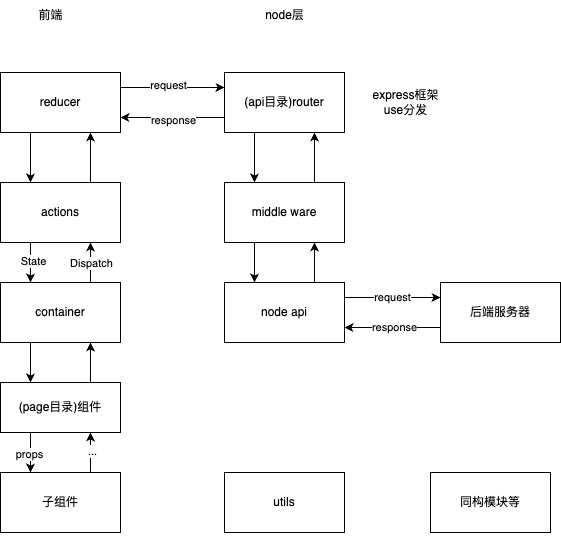

The diagram above was exported from draw.io. Its source (the exported page's mxGraphModel, read from the mxfile embedded in the PNG):
<mxGraphModel dx="1216" dy="779" grid="1" gridSize="10" guides="1" tooltips="1" connect="1" arrows="1" fold="1" page="1" pageScale="1" pageWidth="827" pageHeight="1169" math="0" shadow="0">
  <root>
    <mxCell id="0" />
    <mxCell id="1" parent="0" />
    <mxCell id="7cgKUY6B3jzYSk-91-fp-28" style="edgeStyle=orthogonalEdgeStyle;rounded=0;orthogonalLoop=1;jettySize=auto;html=1;exitX=0.75;exitY=0;exitDx=0;exitDy=0;entryX=0.75;entryY=1;entryDx=0;entryDy=0;" edge="1" parent="1" source="7cgKUY6B3jzYSk-91-fp-1" target="7cgKUY6B3jzYSk-91-fp-2">
      <mxGeometry relative="1" as="geometry" />
    </mxCell>
    <mxCell id="7cgKUY6B3jzYSk-91-fp-34" value="..." style="edgeLabel;html=1;align=center;verticalAlign=middle;resizable=0;points=[];" vertex="1" connectable="0" parent="7cgKUY6B3jzYSk-91-fp-28">
      <mxGeometry x="0.12" y="-1" relative="1" as="geometry">
        <mxPoint as="offset" />
      </mxGeometry>
    </mxCell>
    <mxCell id="7cgKUY6B3jzYSk-91-fp-1" value="子组件" style="rounded=0;whiteSpace=wrap;html=1;" vertex="1" parent="1">
      <mxGeometry x="130" y="500" width="120" height="60" as="geometry" />
    </mxCell>
    <mxCell id="7cgKUY6B3jzYSk-91-fp-27" style="edgeStyle=orthogonalEdgeStyle;rounded=0;orthogonalLoop=1;jettySize=auto;html=1;exitX=0.25;exitY=1;exitDx=0;exitDy=0;entryX=0.25;entryY=0;entryDx=0;entryDy=0;" edge="1" parent="1" source="7cgKUY6B3jzYSk-91-fp-2" target="7cgKUY6B3jzYSk-91-fp-1">
      <mxGeometry relative="1" as="geometry" />
    </mxCell>
    <mxCell id="7cgKUY6B3jzYSk-91-fp-33" value="props" style="edgeLabel;html=1;align=center;verticalAlign=middle;resizable=0;points=[];" vertex="1" connectable="0" parent="7cgKUY6B3jzYSk-91-fp-27">
      <mxGeometry x="0.04" y="-2" relative="1" as="geometry">
        <mxPoint as="offset" />
      </mxGeometry>
    </mxCell>
    <mxCell id="7cgKUY6B3jzYSk-91-fp-29" style="edgeStyle=orthogonalEdgeStyle;rounded=0;orthogonalLoop=1;jettySize=auto;html=1;exitX=0.75;exitY=0;exitDx=0;exitDy=0;entryX=0.75;entryY=1;entryDx=0;entryDy=0;" edge="1" parent="1" source="7cgKUY6B3jzYSk-91-fp-2" target="7cgKUY6B3jzYSk-91-fp-6">
      <mxGeometry relative="1" as="geometry" />
    </mxCell>
    <mxCell id="7cgKUY6B3jzYSk-91-fp-2" value="(page目录)组件" style="rounded=0;whiteSpace=wrap;html=1;" vertex="1" parent="1">
      <mxGeometry x="130" y="410" width="120" height="50" as="geometry" />
    </mxCell>
    <mxCell id="7cgKUY6B3jzYSk-91-fp-25" style="edgeStyle=orthogonalEdgeStyle;rounded=0;orthogonalLoop=1;jettySize=auto;html=1;exitX=0.75;exitY=0;exitDx=0;exitDy=0;entryX=0.75;entryY=1;entryDx=0;entryDy=0;" edge="1" parent="1" source="7cgKUY6B3jzYSk-91-fp-6" target="7cgKUY6B3jzYSk-91-fp-21">
      <mxGeometry relative="1" as="geometry" />
    </mxCell>
    <mxCell id="7cgKUY6B3jzYSk-91-fp-37" value="Dispatch" style="edgeLabel;html=1;align=center;verticalAlign=middle;resizable=0;points=[];" vertex="1" connectable="0" parent="7cgKUY6B3jzYSk-91-fp-25">
      <mxGeometry relative="1" as="geometry">
        <mxPoint as="offset" />
      </mxGeometry>
    </mxCell>
    <mxCell id="7cgKUY6B3jzYSk-91-fp-26" style="edgeStyle=orthogonalEdgeStyle;rounded=0;orthogonalLoop=1;jettySize=auto;html=1;exitX=0.25;exitY=1;exitDx=0;exitDy=0;entryX=0.25;entryY=0;entryDx=0;entryDy=0;" edge="1" parent="1" source="7cgKUY6B3jzYSk-91-fp-6" target="7cgKUY6B3jzYSk-91-fp-2">
      <mxGeometry relative="1" as="geometry" />
    </mxCell>
    <mxCell id="7cgKUY6B3jzYSk-91-fp-6" value="container" style="rounded=0;whiteSpace=wrap;html=1;" vertex="1" parent="1">
      <mxGeometry x="130" y="310" width="120" height="60" as="geometry" />
    </mxCell>
    <mxCell id="7cgKUY6B3jzYSk-91-fp-9" style="edgeStyle=orthogonalEdgeStyle;rounded=0;orthogonalLoop=1;jettySize=auto;html=1;exitX=0.5;exitY=1;exitDx=0;exitDy=0;" edge="1" parent="1" source="7cgKUY6B3jzYSk-91-fp-1" target="7cgKUY6B3jzYSk-91-fp-1">
      <mxGeometry relative="1" as="geometry" />
    </mxCell>
    <mxCell id="7cgKUY6B3jzYSk-91-fp-10" style="edgeStyle=orthogonalEdgeStyle;rounded=0;orthogonalLoop=1;jettySize=auto;html=1;exitX=0.5;exitY=1;exitDx=0;exitDy=0;" edge="1" parent="1" source="7cgKUY6B3jzYSk-91-fp-1" target="7cgKUY6B3jzYSk-91-fp-1">
      <mxGeometry relative="1" as="geometry" />
    </mxCell>
    <mxCell id="7cgKUY6B3jzYSk-91-fp-24" style="edgeStyle=orthogonalEdgeStyle;rounded=0;orthogonalLoop=1;jettySize=auto;html=1;exitX=0.25;exitY=1;exitDx=0;exitDy=0;entryX=0.25;entryY=0;entryDx=0;entryDy=0;" edge="1" parent="1" source="7cgKUY6B3jzYSk-91-fp-21" target="7cgKUY6B3jzYSk-91-fp-6">
      <mxGeometry relative="1" as="geometry" />
    </mxCell>
    <mxCell id="7cgKUY6B3jzYSk-91-fp-36" value="State" style="edgeLabel;html=1;align=center;verticalAlign=middle;resizable=0;points=[];" vertex="1" connectable="0" parent="7cgKUY6B3jzYSk-91-fp-24">
      <mxGeometry x="-0.1" y="2" relative="1" as="geometry">
        <mxPoint as="offset" />
      </mxGeometry>
    </mxCell>
    <mxCell id="7cgKUY6B3jzYSk-91-fp-42" style="edgeStyle=orthogonalEdgeStyle;rounded=0;orthogonalLoop=1;jettySize=auto;html=1;exitX=0.75;exitY=0;exitDx=0;exitDy=0;entryX=0.75;entryY=1;entryDx=0;entryDy=0;" edge="1" parent="1" source="7cgKUY6B3jzYSk-91-fp-21" target="7cgKUY6B3jzYSk-91-fp-41">
      <mxGeometry relative="1" as="geometry" />
    </mxCell>
    <mxCell id="7cgKUY6B3jzYSk-91-fp-21" value="actions" style="rounded=0;whiteSpace=wrap;html=1;" vertex="1" parent="1">
      <mxGeometry x="130" y="210" width="120" height="60" as="geometry" />
    </mxCell>
    <mxCell id="7cgKUY6B3jzYSk-91-fp-57" style="edgeStyle=orthogonalEdgeStyle;rounded=0;orthogonalLoop=1;jettySize=auto;html=1;exitX=0.75;exitY=0;exitDx=0;exitDy=0;entryX=0.75;entryY=1;entryDx=0;entryDy=0;" edge="1" parent="1" source="7cgKUY6B3jzYSk-91-fp-32" target="7cgKUY6B3jzYSk-91-fp-54">
      <mxGeometry relative="1" as="geometry" />
    </mxCell>
    <mxCell id="7cgKUY6B3jzYSk-91-fp-62" value="request" style="edgeStyle=orthogonalEdgeStyle;rounded=0;orthogonalLoop=1;jettySize=auto;html=1;exitX=1;exitY=0.25;exitDx=0;exitDy=0;entryX=0;entryY=0.25;entryDx=0;entryDy=0;" edge="1" parent="1" source="7cgKUY6B3jzYSk-91-fp-32" target="7cgKUY6B3jzYSk-91-fp-61">
      <mxGeometry relative="1" as="geometry" />
    </mxCell>
    <mxCell id="7cgKUY6B3jzYSk-91-fp-32" value="node api" style="rounded=0;whiteSpace=wrap;html=1;" vertex="1" parent="1">
      <mxGeometry x="354" y="310" width="120" height="60" as="geometry" />
    </mxCell>
    <mxCell id="7cgKUY6B3jzYSk-91-fp-38" value="前端" style="text;html=1;align=center;verticalAlign=middle;resizable=0;points=[];autosize=1;strokeColor=none;fillColor=none;" vertex="1" parent="1">
      <mxGeometry x="155" y="28" width="50" height="30" as="geometry" />
    </mxCell>
    <mxCell id="7cgKUY6B3jzYSk-91-fp-39" value="node层" style="text;html=1;align=center;verticalAlign=middle;resizable=0;points=[];autosize=1;strokeColor=none;fillColor=none;" vertex="1" parent="1">
      <mxGeometry x="384" y="28" width="60" height="30" as="geometry" />
    </mxCell>
    <mxCell id="7cgKUY6B3jzYSk-91-fp-46" style="edgeStyle=orthogonalEdgeStyle;rounded=0;orthogonalLoop=1;jettySize=auto;html=1;exitX=0;exitY=0.75;exitDx=0;exitDy=0;entryX=1;entryY=0.75;entryDx=0;entryDy=0;" edge="1" parent="1" source="7cgKUY6B3jzYSk-91-fp-40" target="7cgKUY6B3jzYSk-91-fp-41">
      <mxGeometry relative="1" as="geometry" />
    </mxCell>
    <mxCell id="7cgKUY6B3jzYSk-91-fp-48" value="response" style="edgeLabel;html=1;align=center;verticalAlign=middle;resizable=0;points=[];" vertex="1" connectable="0" parent="7cgKUY6B3jzYSk-91-fp-46">
      <mxGeometry y="2" relative="1" as="geometry">
        <mxPoint as="offset" />
      </mxGeometry>
    </mxCell>
    <mxCell id="7cgKUY6B3jzYSk-91-fp-55" style="edgeStyle=orthogonalEdgeStyle;rounded=0;orthogonalLoop=1;jettySize=auto;html=1;exitX=0.25;exitY=1;exitDx=0;exitDy=0;entryX=0.25;entryY=0;entryDx=0;entryDy=0;" edge="1" parent="1" source="7cgKUY6B3jzYSk-91-fp-40" target="7cgKUY6B3jzYSk-91-fp-54">
      <mxGeometry relative="1" as="geometry" />
    </mxCell>
    <mxCell id="7cgKUY6B3jzYSk-91-fp-40" value="(api目录)router" style="rounded=0;whiteSpace=wrap;html=1;" vertex="1" parent="1">
      <mxGeometry x="354" y="100" width="120" height="60" as="geometry" />
    </mxCell>
    <mxCell id="7cgKUY6B3jzYSk-91-fp-43" style="edgeStyle=orthogonalEdgeStyle;rounded=0;orthogonalLoop=1;jettySize=auto;html=1;exitX=0.25;exitY=1;exitDx=0;exitDy=0;entryX=0.25;entryY=0;entryDx=0;entryDy=0;" edge="1" parent="1" source="7cgKUY6B3jzYSk-91-fp-41" target="7cgKUY6B3jzYSk-91-fp-21">
      <mxGeometry relative="1" as="geometry" />
    </mxCell>
    <mxCell id="7cgKUY6B3jzYSk-91-fp-45" style="edgeStyle=orthogonalEdgeStyle;rounded=0;orthogonalLoop=1;jettySize=auto;html=1;exitX=1;exitY=0.25;exitDx=0;exitDy=0;entryX=0;entryY=0.25;entryDx=0;entryDy=0;" edge="1" parent="1" source="7cgKUY6B3jzYSk-91-fp-41" target="7cgKUY6B3jzYSk-91-fp-40">
      <mxGeometry relative="1" as="geometry" />
    </mxCell>
    <mxCell id="7cgKUY6B3jzYSk-91-fp-47" value="request" style="edgeLabel;html=1;align=center;verticalAlign=middle;resizable=0;points=[];" vertex="1" connectable="0" parent="7cgKUY6B3jzYSk-91-fp-45">
      <mxGeometry x="-0.0962" y="3" relative="1" as="geometry">
        <mxPoint as="offset" />
      </mxGeometry>
    </mxCell>
    <mxCell id="7cgKUY6B3jzYSk-91-fp-41" value="reducer" style="rounded=0;whiteSpace=wrap;html=1;" vertex="1" parent="1">
      <mxGeometry x="130" y="100" width="120" height="60" as="geometry" />
    </mxCell>
    <mxCell id="7cgKUY6B3jzYSk-91-fp-49" value="express框架&lt;br&gt;use分发" style="text;html=1;align=center;verticalAlign=middle;resizable=0;points=[];autosize=1;strokeColor=none;fillColor=none;" vertex="1" parent="1">
      <mxGeometry x="490" y="110" width="90" height="40" as="geometry" />
    </mxCell>
    <mxCell id="7cgKUY6B3jzYSk-91-fp-56" style="edgeStyle=orthogonalEdgeStyle;rounded=0;orthogonalLoop=1;jettySize=auto;html=1;exitX=0.25;exitY=1;exitDx=0;exitDy=0;entryX=0.25;entryY=0;entryDx=0;entryDy=0;" edge="1" parent="1" source="7cgKUY6B3jzYSk-91-fp-54" target="7cgKUY6B3jzYSk-91-fp-32">
      <mxGeometry relative="1" as="geometry" />
    </mxCell>
    <mxCell id="7cgKUY6B3jzYSk-91-fp-58" style="edgeStyle=orthogonalEdgeStyle;rounded=0;orthogonalLoop=1;jettySize=auto;html=1;exitX=0.75;exitY=0;exitDx=0;exitDy=0;entryX=0.75;entryY=1;entryDx=0;entryDy=0;" edge="1" parent="1" source="7cgKUY6B3jzYSk-91-fp-54" target="7cgKUY6B3jzYSk-91-fp-40">
      <mxGeometry relative="1" as="geometry" />
    </mxCell>
    <mxCell id="7cgKUY6B3jzYSk-91-fp-54" value="middle ware" style="rounded=0;whiteSpace=wrap;html=1;" vertex="1" parent="1">
      <mxGeometry x="354" y="210" width="120" height="60" as="geometry" />
    </mxCell>
    <mxCell id="7cgKUY6B3jzYSk-91-fp-59" value="utils" style="rounded=0;whiteSpace=wrap;html=1;" vertex="1" parent="1">
      <mxGeometry x="354" y="500" width="120" height="60" as="geometry" />
    </mxCell>
    <mxCell id="7cgKUY6B3jzYSk-91-fp-60" value="同构模块等" style="rounded=0;whiteSpace=wrap;html=1;" vertex="1" parent="1">
      <mxGeometry x="560" y="500" width="120" height="60" as="geometry" />
    </mxCell>
    <mxCell id="7cgKUY6B3jzYSk-91-fp-63" style="edgeStyle=orthogonalEdgeStyle;rounded=0;orthogonalLoop=1;jettySize=auto;html=1;exitX=0;exitY=0.75;exitDx=0;exitDy=0;entryX=1;entryY=0.75;entryDx=0;entryDy=0;" edge="1" parent="1" source="7cgKUY6B3jzYSk-91-fp-61" target="7cgKUY6B3jzYSk-91-fp-32">
      <mxGeometry relative="1" as="geometry" />
    </mxCell>
    <mxCell id="7cgKUY6B3jzYSk-91-fp-64" value="response" style="edgeLabel;html=1;align=center;verticalAlign=middle;resizable=0;points=[];" vertex="1" connectable="0" parent="7cgKUY6B3jzYSk-91-fp-63">
      <mxGeometry x="-0.0303" y="-1" relative="1" as="geometry">
        <mxPoint as="offset" />
      </mxGeometry>
    </mxCell>
    <mxCell id="7cgKUY6B3jzYSk-91-fp-61" value="后端服务器" style="rounded=0;whiteSpace=wrap;html=1;" vertex="1" parent="1">
      <mxGeometry x="570" y="310" width="120" height="60" as="geometry" />
    </mxCell>
  </root>
</mxGraphModel>